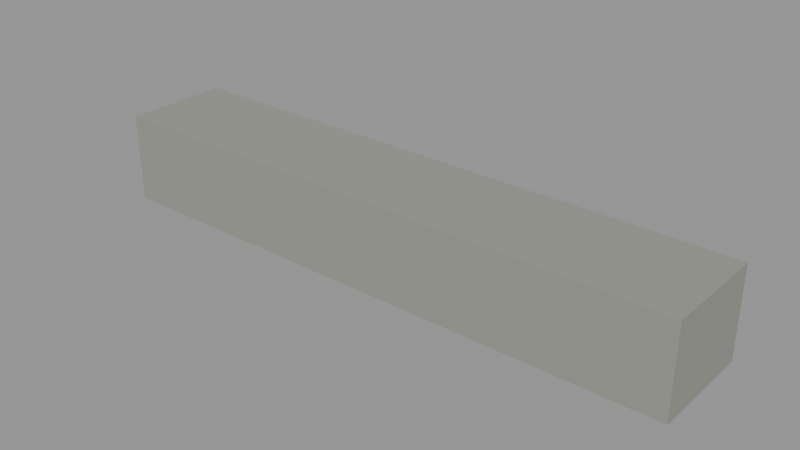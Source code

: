 # Source: curb-straight-1m.lod1.blend  (saved by Blender 4.3.34; exported with 4.5.12 LTS)
import bpy
from mathutils import Matrix  # noqa: F401  (used for matrix-valued properties, if any)

bpy.ops.wm.read_factory_settings(use_empty=True)
scene = bpy.context.scene
scene.name = 'Scene'

# ---- materials (node trees are filled in below, after node groups)
mat_role_concrete = bpy.data.materials.new('role-concrete')
mat_role_concrete.diffuse_color = (0.2846, 0.2957, 0.2633, 1.0)

# ---- material node trees
mat_role_concrete.use_nodes = True; mat_role_concrete.node_tree.nodes.clear()
_N = mat_role_concrete.node_tree.nodes; _L = mat_role_concrete.node_tree.links
n0 = _N.new('ShaderNodeBsdfPrincipled'); n0.name = 'Principled BSDF'; n0.location = (10, 300)
n0.inputs[0].default_value = (0.2846, 0.2957, 0.2633, 1.0)
n0.inputs[2].default_value = 0.9
n1 = _N.new('ShaderNodeOutputMaterial'); n1.name = 'Material Output'; n1.location = (300, 300)
_L.new(n0.outputs[0], n1.inputs[0])
n1.is_active_output = True

# ---- meshes
me_curb_body_editable = bpy.data.meshes.new('curb-body-editable')
me_curb_body_editable.from_pydata([(-0.5, -0.09, 0.0), (-0.5, 0.09, 0.0), (-0.5, 0.09, 0.15), (-0.5, -0.09, 0.15), (0.5, -0.09, 0.0), (0.5, 0.09, 0.0), (0.5, 0.09, 0.15), (0.5, -0.09, 0.15)], [], [(3, 2, 1, 0), (4, 5, 6, 7), (0, 1, 5, 4), (1, 2, 6, 5), (2, 3, 7, 6), (3, 0, 4, 7)])
_uv = me_curb_body_editable.uv_layers.new(name='UVMap')
_uv.uv.foreach_set('vector', [-0.06, 0.1, 0.06, 0.1, 0.06, 0.0, -0.06, 0.0, -0.06, 0.0, 0.06, 0.0, 0.06, 0.1, -0.06, 0.1, -0.3333, -0.06, -0.3333, 0.06, 0.3333, 0.06, 0.3333, -0.06, -0.3333, 0.0, -0.3333, 0.1, 0.3333, 0.1, 0.3333, 0.0, -0.3333, 0.06, -0.3333, -0.06, 0.3333, -0.06, 0.3333, 0.06, -0.3333, 0.1, -0.3333, 0.0, 0.3333, 0.0, 0.3333, 0.1])
me_curb_body_editable.materials.append(mat_role_concrete)
me_curb_body_editable.update()

# ---- objects
ob_curb_body = bpy.data.objects.new('curb-body', me_curb_body_editable)

# ---- transforms, parenting, visibility, modifiers, constraints
ob_curb_body.location = (0.0, 0.0, 0.0)

# ---- collection membership
scene.collection.objects.link(ob_curb_body)

# ---- scene / render settings (as saved in the file)
scene.frame_start = 1; scene.frame_end = 250; scene.frame_set(1)
scene.render.engine = 'CYCLES'
scene.cycles.use_denoising = False
scene.cycles.samples = 8
scene.view_settings.look = 'AgX - Medium High Contrast'
bpy.context.view_layer.update()

# ---- added for rendering (the .blend has no active camera and no usable light): camera, sun + grey world if the file has none
cam_auto = bpy.data.cameras.new('AutoCamera')
cam_auto.lens = 50.0
cam_auto.sensor_width = 36.0
cam_auto.clip_end = 1000.0
ob_auto_camera = bpy.data.objects.new('AutoCamera', cam_auto)
scene.collection.objects.link(ob_auto_camera)
ob_auto_camera.location = (0.950283, -1.14034, 0.835226)
ob_auto_camera.rotation_euler = (1.09748, -7.21219e-08, 0.694738)
scene.camera = ob_auto_camera
light_auto_sun = bpy.data.lights.new('AutoSun', 'SUN')
light_auto_sun.energy = 3.0
light_auto_sun.angle = 0.0523599
ob_auto_sun = bpy.data.objects.new('AutoSun', light_auto_sun)
scene.collection.objects.link(ob_auto_sun)
ob_auto_sun.rotation_euler = (0.872665, 0.174533, 0.523599)
if scene.world is None:
    world_auto = bpy.data.worlds.new('AutoWorld')
    world_auto.color = (0.3, 0.3, 0.3)
    scene.world = world_auto
bpy.context.view_layer.update()
